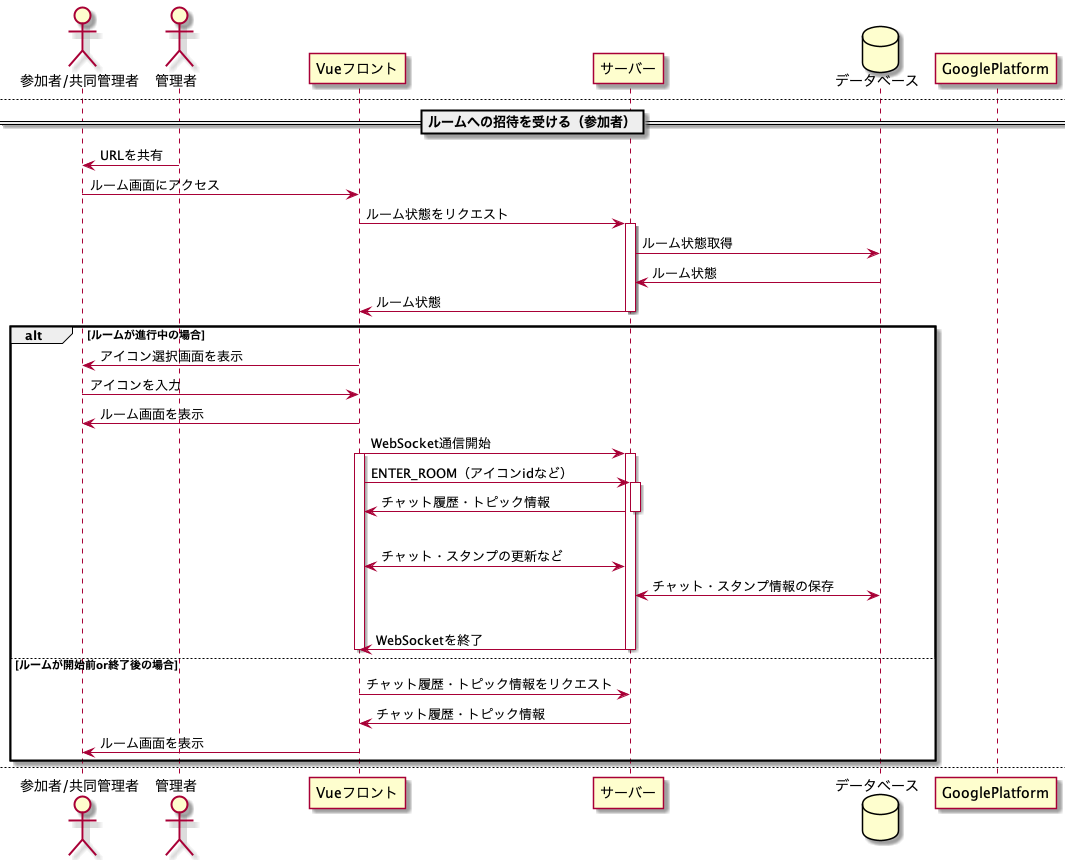

The diagram above was rendered by PlantUML. Its source (embedded in the PNG):
@startuml sequence タイトル
actor "参加者/共同管理者" as part
actor 管理者 as admin
participant Vueフロント as front
participant サーバー as server
database データベース as db
participant GooglePlatform as gp

==ログイン==
admin -> front: サービスにアクセス
front -> front: ログインページへリダイレクト
front -> admin: "Googleログイン"を表示
admin -> gp: Googleログイン
gp -> front: idトークン付きでリダイレクト
front -> server ++: idトークンを送る
server -> gp: idトークンを検証
gp -> server: 検証結果&ユーザー情報
server -> db: ユーザーの存在確認
db -> server: 結果
alt 未登録ユーザーの場合
  server -> db: ユーザー情報を登録
  server -> front: 登録完了
else 登録済みユーザーの場合
  server -> front --: ログイン完了
end
front -> admin: マイページ画面を表示

note over server, front: ログイン後のREST APIの呼び出しは常にidTokenが付与され、\nサーバーではidTokenの検証が行われる
newpage

==ルームの準備==
admin -> front: マイページ画面にアクセス
front -> admin: マイページ画面を表示
admin -> front: "ルームを建てる"を選択
front -> admin: ルーム建て画面を表示
admin -> front: ルーム名・トピック等入力
front -> server ++: ルーム名・トピック等を送信
server -> server: ルームIDを生成
server -> db: ルーム名・トピック等を保存
server -> db: ルームIDとユーザを紐付け
server -> front --: ルームID
front -> admin: ルーム画面を表示

newpage

== ルームを進行する==
admin -> front: ルーム画面にアクセス
front -> server ++: ルーム情報をリクエスト
server -> db: ルーム情報取得
db -> server: ルーム情報
server -> front --: ルーム情報
alt ルームが進行中の場合
  front -> admin: ルーム画面を表示
  front -> server : WebSocket通信開始（idToken）
  activate front
  activate server
  front -> server ++: ENTER_ROOM
  server -> db: 管理者として登録済みか確認
  db -> server: 結果
  server -> db: ルーム状態を"進行中"に変更
  server -> front --: チャット履歴・トピック情報
  |||
  front <-> server: チャット・スタンプの更新など
  server <-> db: チャット・スタンプ情報の保存
  |||
  admin -> front: ルームを閉じる
  front -> server: ルームを閉じる
  server -> db: ルーム状態を"終了"に変更
  server -> front: WebSocketを終了
  deactivate front
  deactivate server
else ルームが開始前or終了後の場合
  front -> server: チャット履歴・トピック情報をリクエスト
  server -> front: チャット履歴・トピック情報
  front -> admin: ルーム画面を表示
end

newpage

==ルームへの招待を受ける（管理者）==
admin -> part: URLを共有
part -> front: adminKey付きURLにアクセス
front -> server ++: adminKey, roomId
server -> db: roomIdから正しいadminKeyの取得
db -> server: adminKey
server -> server: adminKeyの一致チェック
server -> db: ルームの管理者としてユーザーを追加
server -> front --: 完了
front -> part: ルーム画面へリダイレクト

newpage

==ルームへの招待を受ける（参加者）==
admin -> part: URLを共有
part -> front: ルーム画面にアクセス

front -> server ++: ルーム状態をリクエスト
server -> db: ルーム状態取得
db -> server: ルーム状態
server -> front --: ルーム状態

alt ルームが進行中の場合
  front -> part: アイコン選択画面を表示
  part -> front: アイコンを入力
  front -> part: ルーム画面を表示
  front -> server : WebSocket通信開始
  activate front
  activate server
  front -> server ++: ENTER_ROOM（アイコンidなど）
  server -> front --: チャット履歴・トピック情報
  |||
  front <-> server: チャット・スタンプの更新など
  server <-> db: チャット・スタンプ情報の保存
  |||
  server -> front:  WebSocketを終了
  deactivate front
  deactivate server
else ルームが開始前or終了後の場合
  front -> server: チャット履歴・トピック情報をリクエスト
  server -> front: チャット履歴・トピック情報
  front -> part: ルーム画面を表示
end

newpage

==ルームを削除する==
admin -> front: ルームを削除する
front -> server ++: ルーム削除
server -> db --: ルーム削除
@enduml